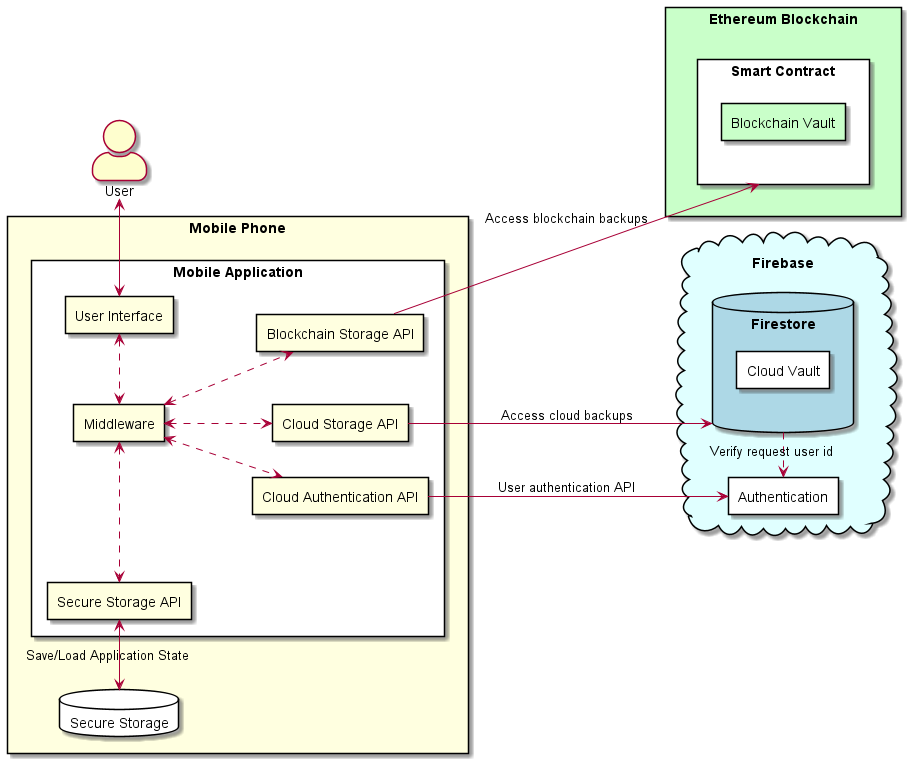

The diagram above was rendered by PlantUML. Its source (embedded in the PNG):
@startuml system

left to right direction
skinparam componentStyle rectangle
skinparam actorStyle awesome

actor User

component "Mobile Phone" as phone #LightYellow {
    component "Mobile Application" as mobile #White {
        component "User Interface" as UI #LightYellow
        component "Middleware" as middleware #LightYellow
        component "Blockchain Storage API" as blockchainAPI #LightYellow
        component "Cloud Storage API" as cloudAPI #LightYellow
        component "Cloud Authentication API" as authAPI #LightYellow
        component "Secure Storage API" as secureStorageAPI #LightYellow
    }
    database "Secure Storage" as secureStorage #White
}

cloud Firebase #LightCyan {
    database "Firestore" as firestore #LightBlue {
        [Cloud Vault] as cvault #White
    }
    [Authentication] as firebaseAuth #White
}


component "Ethereum Blockchain" as blockchain #TECHNOLOGY{
    component "Smart Contract" as smartContract #White {
        [Blockchain Vault] as bvault #TECHNOLOGY
    }
}

User <-left-> UI



UI <.[norank].> middleware
middleware <..> blockchainAPI
middleware <..> cloudAPI
middleware <..> authAPI
middleware <..[norank].> secureStorageAPI

cloudAPI --> firestore : Access cloud backups
authAPI --> firebaseAuth : User authentication API
blockchainAPI --> smartContract : Access blockchain backups

firestore .> firebaseAuth : Verify request user id

secureStorage <-[norank]-> secureStorageAPI : Save/Load Application State


@enduml